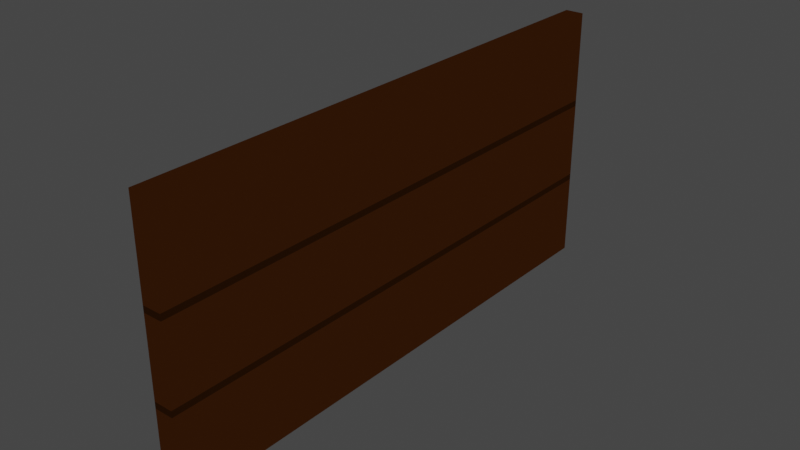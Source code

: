 # Source: GarageDoor.blend  (saved by Blender 2.91.10; exported with 4.5.12 LTS)
import bpy
from mathutils import Matrix  # noqa: F401  (used for matrix-valued properties, if any)

bpy.ops.wm.read_factory_settings(use_empty=True)
scene = bpy.context.scene
scene.name = 'Scene'

# ---- collections
col_collection = bpy.data.collections.new('Collection'); scene.collection.children.link(col_collection)

# ---- materials (node trees are filled in below, after node groups)
mat_maincolor = bpy.data.materials.new('MainColor')
mat_maincolor.alpha_threshold = 0.0
mat_maincolor.use_transparent_shadow = False
mat_maincolor.diffuse_color = (0.4678, 0.1384, 0.02315, 1.0)
mat_maincolor.line_color = (0.0, 0.0, 0.0, 1.0)
mat_darkerlines = bpy.data.materials.new('DarkerLines')
mat_darkerlines.use_transparent_shadow = False
mat_darkerlines.diffuse_color = (0.227, 0.07036, 0.01298, 1.0)

# ---- material node trees
mat_maincolor.use_nodes = True; mat_maincolor.node_tree.nodes.clear()
_N = mat_maincolor.node_tree.nodes; _L = mat_maincolor.node_tree.links
n0 = _N.new('ShaderNodeOutputMaterial'); n0.name = 'Material Output'; n0.location = (300, 300)
n1 = _N.new('ShaderNodeBsdfToon'); n1.name = 'Toon BSDF'; n1.location = (10, 300)
n1.inputs[0].default_value = (0.4678, 0.1384, 0.02315, 1.0)
_L.new(n1.outputs[0], n0.inputs[0])
n0.is_active_output = True
mat_darkerlines.use_nodes = True; mat_darkerlines.node_tree.nodes.clear()
_N = mat_darkerlines.node_tree.nodes; _L = mat_darkerlines.node_tree.links
n0 = _N.new('ShaderNodeOutputMaterial'); n0.name = 'Material Output'; n0.location = (300, 300)
n1 = _N.new('ShaderNodeBsdfToon'); n1.name = 'Toon BSDF'; n1.location = (10, 300)
n1.inputs[0].default_value = (0.227, 0.07036, 0.01298, 1.0)
_L.new(n1.outputs[0], n0.inputs[0])
n0.is_active_output = True

# ---- world
world_world = bpy.data.worlds.new('World'); scene.world = world_world
world_world.use_nodes = True; world_world.node_tree.nodes.clear()
_N = world_world.node_tree.nodes; _L = world_world.node_tree.links
n0 = _N.new('ShaderNodeOutputWorld'); n0.name = 'World Output'; n0.location = (300, 300)
n1 = _N.new('ShaderNodeBackground'); n1.name = 'Background'; n1.location = (10, 300)
n1.inputs[0].default_value = (0.05088, 0.05088, 0.05088, 1.0)
_L.new(n1.outputs[0], n0.inputs[0])
n0.is_active_output = True
world_world.color = (0.05088, 0.05088, 0.05088)
world_world.use_sun_shadow = False
world_world.sun_shadow_jitter_overblur = 0.0

# ---- meshes
me_cube = bpy.data.meshes.new('Cube')
me_cube.from_pydata([(-2.332, 3.843, 3.236), (-2.332, 3.843, -1.0), (-2.332, -4.879, 3.236), (-2.332, -4.879, -1.0), (-2.631, 3.843, 3.236), (-2.631, 3.843, -1.0), (-2.631, -4.879, 3.236), (-2.631, -4.879, -1.0), (-2.332, 3.843, 1.667), (-2.332, 3.843, 0.3333), (-2.631, -4.879, 0.3333), (-2.631, -4.879, 1.667), (-2.332, -4.879, 1.667), (-2.332, -4.879, 0.3333), (-2.631, 3.843, 1.667), (-2.631, 3.843, 0.3333), (-2.332, 3.843, 0.4334), (-2.631, -4.879, 0.4334), (-2.332, -4.879, 0.4334), (-2.631, 3.843, 0.4334), (-2.631, -4.879, 1.767), (-2.332, 3.843, 1.767), (-2.332, -4.879, 1.767), (-2.631, 3.843, 1.767)], [], [(0, 4, 6, 2), (22, 2, 6, 20), (20, 6, 4, 23), (5, 1, 3, 7), (21, 0, 2, 22), (23, 4, 0, 21), (5, 15, 9, 1), (19, 14, 8, 16), (1, 9, 13, 3), (16, 8, 12, 18), (7, 10, 15, 5), (17, 11, 14, 19), (3, 13, 10, 7), (18, 12, 11, 17), (13, 18, 17, 10), (10, 17, 19, 15), (9, 16, 18, 13), (15, 19, 16, 9), (14, 23, 21, 8), (8, 21, 22, 12), (11, 20, 23, 14), (12, 22, 20, 11)])
me_cube.polygons.foreach_set('material_index', [0, 0, 0, 0, 0, 0, 0, 0, 0, 0, 0, 0, 0, 0, 1, 1, 1, 1, 1, 1, 1, 1])
_uv = me_cube.uv_layers.new(name='UVMap')
_uv.uv.foreach_set('vector', [0.625, 0.5, 0.875, 0.5, 0.875, 0.75, 0.625, 0.75, 0.5479, 0.75, 0.625, 0.75, 0.625, 1.0, 0.5479, 1.0, 0.5479, 0.0, 0.625, 0.0, 0.625, 0.25, 0.5479, 0.25, 0.125, 0.5, 0.375, 0.5, 0.375, 0.75, 0.125, 0.75, 0.5479, 0.5, 0.625, 0.5, 0.625, 0.75, 0.5479, 0.75, 0.5479, 0.25, 0.625, 0.25, 0.625, 0.5, 0.5479, 0.5, 0.375, 0.25, 0.4583, 0.25, 0.4583, 0.5, 0.375, 0.5, 0.4646, 0.25, 0.5417, 0.25, 0.5417, 0.5, 0.4646, 0.5, 0.375, 0.5, 0.4583, 0.5, 0.4583, 0.75, 0.375, 0.75, 0.4646, 0.5, 0.5417, 0.5, 0.5417, 0.75, 0.4646, 0.75, 0.375, 0.0, 0.4583, 0.0, 0.4583, 0.25, 0.375, 0.25, 0.4646, 0.0, 0.5417, 0.0, 0.5417, 0.25, 0.4646, 0.25, 0.375, 0.75, 0.4583, 0.75, 0.4583, 1.0, 0.375, 1.0, 0.4646, 0.75, 0.5417, 0.75, 0.5417, 1.0, 0.4646, 1.0, 0.4583, 0.75, 0.4646, 0.75, 0.4646, 1.0, 0.4583, 1.0, 0.4583, 0.0, 0.4646, 0.0, 0.4646, 0.25, 0.4583, 0.25, 0.4583, 0.5, 0.4646, 0.5, 0.4646, 0.75, 0.4583, 0.75, 0.4583, 0.25, 0.4646, 0.25, 0.4646, 0.5, 0.4583, 0.5, 0.5417, 0.25, 0.5479, 0.25, 0.5479, 0.5, 0.5417, 0.5, 0.5417, 0.5, 0.5479, 0.5, 0.5479, 0.75, 0.5417, 0.75, 0.5417, 0.0, 0.5479, 0.0, 0.5479, 0.25, 0.5417, 0.25, 0.5417, 0.75, 0.5479, 0.75, 0.5479, 1.0, 0.5417, 1.0])
me_cube.materials.append(mat_maincolor)
me_cube.materials.append(mat_darkerlines)
me_cube.use_remesh_preserve_volume = False
me_cube.use_remesh_preserve_attributes = False
me_cube.use_mirror_vertex_groups = False
me_cube.update()

# ---- objects
ob_cube = bpy.data.objects.new('Cube', me_cube)

# ---- transforms, parenting, visibility, modifiers, constraints
ob_cube.location = (2.49, 0.0, 1.0)
ob_cube.lock_rotations_4d = False
ob_cube.empty_display_type = 'ARROWS'
ob_cube.lineart.crease_threshold = 0.0

# ---- collection membership
col_collection.objects.link(ob_cube)

# ---- scene / render settings (as saved in the file)
scene.frame_start = 1; scene.frame_end = 250; scene.frame_set(1)
scene.render.engine = 'BLENDER_EEVEE_NEXT'
scene.cycles.use_denoising = False
scene.cycles.samples = 128
scene.cycles.sampling_pattern = 'TABULATED_SOBOL'
scene.cycles.use_adaptive_sampling = False
scene.cycles.use_light_tree = False
scene.view_settings.view_transform = 'Filmic'
bpy.context.view_layer.update()

# ---- added for rendering (the .blend has no active camera and no usable light): camera, sun
cam_auto = bpy.data.cameras.new('AutoCamera')
cam_auto.lens = 50.0
cam_auto.sensor_width = 36.0
cam_auto.clip_end = 1000.0
ob_auto_camera = bpy.data.objects.new('AutoCamera', cam_auto)
scene.collection.objects.link(ob_auto_camera)
ob_auto_camera.location = (8.98343, -11.2878, 9.29785)
ob_auto_camera.rotation_euler = (1.09748, -7.21219e-08, 0.694738)
scene.camera = ob_auto_camera
light_auto_sun = bpy.data.lights.new('AutoSun', 'SUN')
light_auto_sun.energy = 3.0
light_auto_sun.angle = 0.0523599
ob_auto_sun = bpy.data.objects.new('AutoSun', light_auto_sun)
scene.collection.objects.link(ob_auto_sun)
ob_auto_sun.rotation_euler = (0.872665, 0.174533, 0.523599)
bpy.context.view_layer.update()
